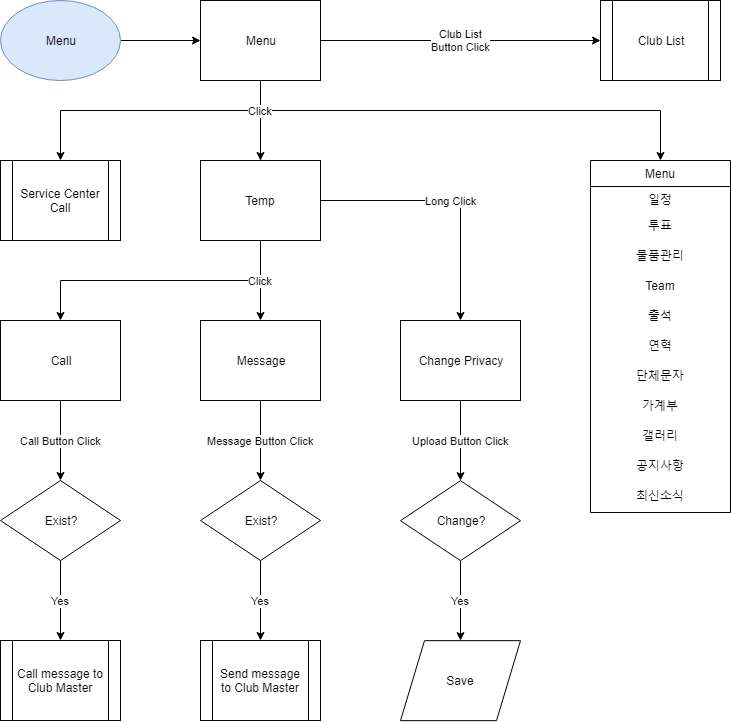

The diagram above was exported from draw.io. Its source (the exported page's mxGraphModel, read from the mxfile embedded in the PNG):
<mxGraphModel dx="1600" dy="787" grid="1" gridSize="10" guides="1" tooltips="1" connect="1" arrows="1" fold="1" page="1" pageScale="1" pageWidth="827" pageHeight="1169" math="0" shadow="0">
  <root>
    <mxCell id="0" />
    <mxCell id="1" parent="0" />
    <mxCell id="I2kksgHhpsVzaYYPZies-4" value="" style="edgeStyle=orthogonalEdgeStyle;rounded=0;orthogonalLoop=1;jettySize=auto;html=1;" edge="1" parent="1" source="I2kksgHhpsVzaYYPZies-2" target="I2kksgHhpsVzaYYPZies-3">
      <mxGeometry relative="1" as="geometry" />
    </mxCell>
    <mxCell id="I2kksgHhpsVzaYYPZies-2" value="Menu" style="ellipse;whiteSpace=wrap;html=1;fillColor=#dae8fc;strokeColor=#6c8ebf;" vertex="1" parent="1">
      <mxGeometry x="20" y="20" width="120" height="80" as="geometry" />
    </mxCell>
    <mxCell id="I2kksgHhpsVzaYYPZies-6" value="Club List&lt;br&gt;Button Click" style="edgeStyle=orthogonalEdgeStyle;rounded=0;orthogonalLoop=1;jettySize=auto;html=1;" edge="1" parent="1" source="I2kksgHhpsVzaYYPZies-3" target="I2kksgHhpsVzaYYPZies-18">
      <mxGeometry relative="1" as="geometry">
        <mxPoint x="620" y="60" as="targetPoint" />
      </mxGeometry>
    </mxCell>
    <mxCell id="I2kksgHhpsVzaYYPZies-8" value="" style="edgeStyle=orthogonalEdgeStyle;rounded=0;orthogonalLoop=1;jettySize=auto;html=1;" edge="1" parent="1" source="I2kksgHhpsVzaYYPZies-3" target="I2kksgHhpsVzaYYPZies-7">
      <mxGeometry relative="1" as="geometry" />
    </mxCell>
    <mxCell id="I2kksgHhpsVzaYYPZies-3" value="Menu" style="rounded=0;whiteSpace=wrap;html=1;fontFamily=Helvetica;fontSize=12;fontColor=#000000;align=center;strokeColor=#000000;fillColor=#ffffff;" vertex="1" parent="1">
      <mxGeometry x="220" y="20" width="120" height="80" as="geometry" />
    </mxCell>
    <mxCell id="I2kksgHhpsVzaYYPZies-20" value="" style="edgeStyle=orthogonalEdgeStyle;rounded=0;orthogonalLoop=1;jettySize=auto;html=1;" edge="1" parent="1" source="I2kksgHhpsVzaYYPZies-3" target="I2kksgHhpsVzaYYPZies-55">
      <mxGeometry relative="1" as="geometry">
        <mxPoint x="680" y="180" as="targetPoint" />
        <Array as="points">
          <mxPoint x="280" y="130" />
          <mxPoint x="680" y="130" />
        </Array>
      </mxGeometry>
    </mxCell>
    <mxCell id="I2kksgHhpsVzaYYPZies-74" value="Click" style="edgeStyle=orthogonalEdgeStyle;rounded=0;orthogonalLoop=1;jettySize=auto;html=1;" edge="1" parent="1" source="I2kksgHhpsVzaYYPZies-7" target="I2kksgHhpsVzaYYPZies-73">
      <mxGeometry x="-0.6667" relative="1" as="geometry">
        <Array as="points">
          <mxPoint x="280" y="130" />
          <mxPoint x="80" y="130" />
        </Array>
        <mxPoint as="offset" />
      </mxGeometry>
    </mxCell>
    <mxCell id="I2kksgHhpsVzaYYPZies-76" value="" style="edgeStyle=orthogonalEdgeStyle;rounded=0;orthogonalLoop=1;jettySize=auto;html=1;" edge="1" parent="1" source="I2kksgHhpsVzaYYPZies-7" target="I2kksgHhpsVzaYYPZies-75">
      <mxGeometry relative="1" as="geometry" />
    </mxCell>
    <mxCell id="I2kksgHhpsVzaYYPZies-85" value="Long Click" style="edgeStyle=orthogonalEdgeStyle;rounded=0;orthogonalLoop=1;jettySize=auto;html=1;" edge="1" parent="1" source="I2kksgHhpsVzaYYPZies-7" target="I2kksgHhpsVzaYYPZies-98">
      <mxGeometry relative="1" as="geometry">
        <mxPoint x="420" y="220" as="targetPoint" />
        <Array as="points">
          <mxPoint x="480" y="220" />
        </Array>
      </mxGeometry>
    </mxCell>
    <mxCell id="I2kksgHhpsVzaYYPZies-7" value="Temp" style="rounded=0;whiteSpace=wrap;html=1;fontFamily=Helvetica;fontSize=12;fontColor=#000000;align=center;strokeColor=#000000;fillColor=#ffffff;" vertex="1" parent="1">
      <mxGeometry x="220" y="180" width="120" height="80" as="geometry" />
    </mxCell>
    <mxCell id="I2kksgHhpsVzaYYPZies-78" value="Click" style="edgeStyle=orthogonalEdgeStyle;rounded=0;orthogonalLoop=1;jettySize=auto;html=1;" edge="1" parent="1" source="I2kksgHhpsVzaYYPZies-7" target="I2kksgHhpsVzaYYPZies-77">
      <mxGeometry x="-0.7143" relative="1" as="geometry">
        <Array as="points">
          <mxPoint x="280" y="300" />
          <mxPoint x="80" y="300" />
        </Array>
        <mxPoint as="offset" />
      </mxGeometry>
    </mxCell>
    <mxCell id="I2kksgHhpsVzaYYPZies-91" value="Message Button Click" style="edgeStyle=orthogonalEdgeStyle;rounded=0;orthogonalLoop=1;jettySize=auto;html=1;" edge="1" parent="1" source="I2kksgHhpsVzaYYPZies-75" target="I2kksgHhpsVzaYYPZies-90">
      <mxGeometry relative="1" as="geometry" />
    </mxCell>
    <mxCell id="I2kksgHhpsVzaYYPZies-75" value="Message" style="rounded=0;whiteSpace=wrap;html=1;fontFamily=Helvetica;fontSize=12;fontColor=#000000;align=center;strokeColor=#000000;fillColor=#ffffff;" vertex="1" parent="1">
      <mxGeometry x="220" y="340" width="120" height="80" as="geometry" />
    </mxCell>
    <mxCell id="I2kksgHhpsVzaYYPZies-101" value="Upload Button Click" style="edgeStyle=orthogonalEdgeStyle;rounded=0;orthogonalLoop=1;jettySize=auto;html=1;" edge="1" parent="1" source="I2kksgHhpsVzaYYPZies-98" target="I2kksgHhpsVzaYYPZies-103">
      <mxGeometry relative="1" as="geometry">
        <mxPoint x="480" y="500" as="targetPoint" />
      </mxGeometry>
    </mxCell>
    <mxCell id="I2kksgHhpsVzaYYPZies-98" value="Change Privacy" style="rounded=0;whiteSpace=wrap;html=1;fontFamily=Helvetica;fontSize=12;fontColor=#000000;align=center;strokeColor=#000000;fillColor=#ffffff;" vertex="1" parent="1">
      <mxGeometry x="420" y="340" width="120" height="80" as="geometry" />
    </mxCell>
    <mxCell id="I2kksgHhpsVzaYYPZies-95" value="Yes" style="edgeStyle=orthogonalEdgeStyle;rounded=0;orthogonalLoop=1;jettySize=auto;html=1;" edge="1" parent="1" source="I2kksgHhpsVzaYYPZies-90" target="I2kksgHhpsVzaYYPZies-94">
      <mxGeometry relative="1" as="geometry" />
    </mxCell>
    <mxCell id="I2kksgHhpsVzaYYPZies-90" value="Exist?" style="rhombus;whiteSpace=wrap;html=1;fontFamily=Helvetica;fontSize=12;fontColor=#000000;align=center;strokeColor=#000000;fillColor=#ffffff;" vertex="1" parent="1">
      <mxGeometry x="220" y="500" width="120" height="80" as="geometry" />
    </mxCell>
    <mxCell id="I2kksgHhpsVzaYYPZies-94" value="Send message to Club Master" style="shape=process;whiteSpace=wrap;html=1;backgroundOutline=1;fontFamily=Helvetica;fontSize=12;fontColor=#000000;align=center;strokeColor=#000000;fillColor=#ffffff;" vertex="1" parent="1">
      <mxGeometry x="220" y="660" width="120" height="80" as="geometry" />
    </mxCell>
    <mxCell id="I2kksgHhpsVzaYYPZies-92" value="Save" style="shape=parallelogram;perimeter=parallelogramPerimeter;whiteSpace=wrap;html=1;fontFamily=Helvetica;fontSize=12;fontColor=#000000;align=center;strokeColor=#000000;fillColor=#ffffff;" vertex="1" parent="1">
      <mxGeometry x="420" y="660.1666666666666" width="120" height="80" as="geometry" />
    </mxCell>
    <mxCell id="I2kksgHhpsVzaYYPZies-89" value="Call Button Click" style="edgeStyle=orthogonalEdgeStyle;rounded=0;orthogonalLoop=1;jettySize=auto;html=1;" edge="1" parent="1" source="I2kksgHhpsVzaYYPZies-77" target="I2kksgHhpsVzaYYPZies-88">
      <mxGeometry relative="1" as="geometry" />
    </mxCell>
    <mxCell id="I2kksgHhpsVzaYYPZies-77" value="Call" style="rounded=0;whiteSpace=wrap;html=1;fontFamily=Helvetica;fontSize=12;fontColor=#000000;align=center;strokeColor=#000000;fillColor=#ffffff;" vertex="1" parent="1">
      <mxGeometry x="20" y="340" width="120" height="80" as="geometry" />
    </mxCell>
    <mxCell id="I2kksgHhpsVzaYYPZies-97" value="Yes" style="edgeStyle=orthogonalEdgeStyle;rounded=0;orthogonalLoop=1;jettySize=auto;html=1;" edge="1" parent="1" source="I2kksgHhpsVzaYYPZies-88" target="I2kksgHhpsVzaYYPZies-96">
      <mxGeometry relative="1" as="geometry" />
    </mxCell>
    <mxCell id="I2kksgHhpsVzaYYPZies-88" value="Exist?" style="rhombus;whiteSpace=wrap;html=1;fontFamily=Helvetica;fontSize=12;fontColor=#000000;align=center;strokeColor=#000000;fillColor=#ffffff;" vertex="1" parent="1">
      <mxGeometry x="20" y="500" width="120" height="80" as="geometry" />
    </mxCell>
    <mxCell id="I2kksgHhpsVzaYYPZies-96" value="Call message to Club Master" style="shape=process;whiteSpace=wrap;html=1;backgroundOutline=1;fontFamily=Helvetica;fontSize=12;fontColor=#000000;align=center;strokeColor=#000000;fillColor=#ffffff;" vertex="1" parent="1">
      <mxGeometry x="20" y="660" width="120" height="80" as="geometry" />
    </mxCell>
    <mxCell id="I2kksgHhpsVzaYYPZies-73" value="Service Center&lt;br&gt;Call" style="shape=process;whiteSpace=wrap;html=1;backgroundOutline=1;fontFamily=Helvetica;fontSize=12;fontColor=#000000;align=center;strokeColor=#000000;fillColor=#ffffff;" vertex="1" parent="1">
      <mxGeometry x="20" y="180" width="120" height="80" as="geometry" />
    </mxCell>
    <mxCell id="I2kksgHhpsVzaYYPZies-18" value="Club List" style="shape=process;whiteSpace=wrap;html=1;backgroundOutline=1;fontFamily=Helvetica;fontSize=12;fontColor=#000000;align=center;startSize=23;strokeColor=#000000;fillColor=#ffffff;" vertex="1" parent="1">
      <mxGeometry x="620" y="20" width="120" height="80" as="geometry" />
    </mxCell>
    <mxCell id="I2kksgHhpsVzaYYPZies-55" value="Menu" style="swimlane;fontStyle=0;childLayout=stackLayout;horizontal=1;startSize=26;fillColor=none;horizontalStack=0;resizeParent=1;resizeParentMax=0;resizeLast=0;collapsible=1;marginBottom=0;align=center;" vertex="1" parent="1">
      <mxGeometry x="610" y="180" width="140" height="352" as="geometry" />
    </mxCell>
    <mxCell id="I2kksgHhpsVzaYYPZies-56" value="일정" style="text;strokeColor=none;fillColor=none;align=center;verticalAlign=top;spacingLeft=4;spacingRight=4;overflow=hidden;rotatable=0;points=[[0,0.5],[1,0.5]];portConstraint=eastwest;" vertex="1" parent="I2kksgHhpsVzaYYPZies-55">
      <mxGeometry y="26" width="140" height="26" as="geometry" />
    </mxCell>
    <mxCell id="I2kksgHhpsVzaYYPZies-59" value="투표" style="text;strokeColor=none;fillColor=none;align=center;verticalAlign=top;spacingLeft=4;spacingRight=4;overflow=hidden;rotatable=0;points=[[0,0.5],[1,0.5]];portConstraint=eastwest;" vertex="1" parent="I2kksgHhpsVzaYYPZies-55">
      <mxGeometry y="52" width="140" height="30" as="geometry" />
    </mxCell>
    <mxCell id="I2kksgHhpsVzaYYPZies-60" value="물품관리" style="text;strokeColor=none;fillColor=none;align=center;verticalAlign=top;spacingLeft=4;spacingRight=4;overflow=hidden;rotatable=0;points=[[0,0.5],[1,0.5]];portConstraint=eastwest;" vertex="1" parent="I2kksgHhpsVzaYYPZies-55">
      <mxGeometry y="82" width="140" height="30" as="geometry" />
    </mxCell>
    <mxCell id="I2kksgHhpsVzaYYPZies-61" value="Team" style="text;strokeColor=none;fillColor=none;align=center;verticalAlign=top;spacingLeft=4;spacingRight=4;overflow=hidden;rotatable=0;points=[[0,0.5],[1,0.5]];portConstraint=eastwest;" vertex="1" parent="I2kksgHhpsVzaYYPZies-55">
      <mxGeometry y="112" width="140" height="30" as="geometry" />
    </mxCell>
    <mxCell id="I2kksgHhpsVzaYYPZies-62" value="출석" style="text;strokeColor=none;fillColor=none;align=center;verticalAlign=top;spacingLeft=4;spacingRight=4;overflow=hidden;rotatable=0;points=[[0,0.5],[1,0.5]];portConstraint=eastwest;" vertex="1" parent="I2kksgHhpsVzaYYPZies-55">
      <mxGeometry y="142" width="140" height="30" as="geometry" />
    </mxCell>
    <mxCell id="I2kksgHhpsVzaYYPZies-63" value="연혁" style="text;strokeColor=none;fillColor=none;align=center;verticalAlign=top;spacingLeft=4;spacingRight=4;overflow=hidden;rotatable=0;points=[[0,0.5],[1,0.5]];portConstraint=eastwest;" vertex="1" parent="I2kksgHhpsVzaYYPZies-55">
      <mxGeometry y="172" width="140" height="30" as="geometry" />
    </mxCell>
    <mxCell id="I2kksgHhpsVzaYYPZies-64" value="단체문자" style="text;strokeColor=none;fillColor=none;align=center;verticalAlign=top;spacingLeft=4;spacingRight=4;overflow=hidden;rotatable=0;points=[[0,0.5],[1,0.5]];portConstraint=eastwest;" vertex="1" parent="I2kksgHhpsVzaYYPZies-55">
      <mxGeometry y="202" width="140" height="30" as="geometry" />
    </mxCell>
    <mxCell id="I2kksgHhpsVzaYYPZies-65" value="가계부" style="text;strokeColor=none;fillColor=none;align=center;verticalAlign=top;spacingLeft=4;spacingRight=4;overflow=hidden;rotatable=0;points=[[0,0.5],[1,0.5]];portConstraint=eastwest;" vertex="1" parent="I2kksgHhpsVzaYYPZies-55">
      <mxGeometry y="232" width="140" height="30" as="geometry" />
    </mxCell>
    <mxCell id="I2kksgHhpsVzaYYPZies-66" value="갤러리" style="text;strokeColor=none;fillColor=none;align=center;verticalAlign=top;spacingLeft=4;spacingRight=4;overflow=hidden;rotatable=0;points=[[0,0.5],[1,0.5]];portConstraint=eastwest;" vertex="1" parent="I2kksgHhpsVzaYYPZies-55">
      <mxGeometry y="262" width="140" height="30" as="geometry" />
    </mxCell>
    <mxCell id="I2kksgHhpsVzaYYPZies-67" value="공지사항" style="text;strokeColor=none;fillColor=none;align=center;verticalAlign=top;spacingLeft=4;spacingRight=4;overflow=hidden;rotatable=0;points=[[0,0.5],[1,0.5]];portConstraint=eastwest;" vertex="1" parent="I2kksgHhpsVzaYYPZies-55">
      <mxGeometry y="292" width="140" height="30" as="geometry" />
    </mxCell>
    <mxCell id="I2kksgHhpsVzaYYPZies-68" value="최신소식" style="text;strokeColor=none;fillColor=none;align=center;verticalAlign=top;spacingLeft=4;spacingRight=4;overflow=hidden;rotatable=0;points=[[0,0.5],[1,0.5]];portConstraint=eastwest;" vertex="1" parent="I2kksgHhpsVzaYYPZies-55">
      <mxGeometry y="322" width="140" height="30" as="geometry" />
    </mxCell>
    <mxCell id="I2kksgHhpsVzaYYPZies-102" value="Yes" style="edgeStyle=orthogonalEdgeStyle;rounded=0;orthogonalLoop=1;jettySize=auto;html=1;" edge="1" parent="1" source="I2kksgHhpsVzaYYPZies-103" target="I2kksgHhpsVzaYYPZies-92">
      <mxGeometry relative="1" as="geometry">
        <mxPoint x="480" y="660.1666666666665" as="targetPoint" />
      </mxGeometry>
    </mxCell>
    <mxCell id="I2kksgHhpsVzaYYPZies-103" value="Change?" style="rhombus;whiteSpace=wrap;html=1;fontFamily=Helvetica;fontSize=12;fontColor=#000000;align=center;strokeColor=#000000;fillColor=#ffffff;" vertex="1" parent="1">
      <mxGeometry x="420" y="500.16666666666663" width="120" height="80" as="geometry" />
    </mxCell>
  </root>
</mxGraphModel>